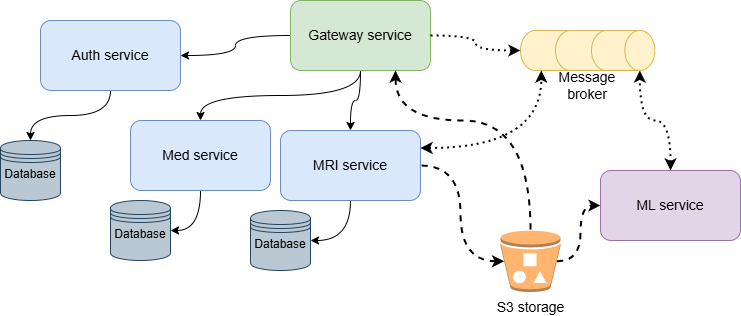

The diagram above was exported from draw.io. Its source (the exported page's mxGraphModel, read from the mxfile embedded in the PNG):
<mxGraphModel dx="1386" dy="767" grid="1" gridSize="10" guides="1" tooltips="1" connect="1" arrows="1" fold="1" page="1" pageScale="1" pageWidth="827" pageHeight="1169" math="0" shadow="0">
  <root>
    <mxCell id="0" />
    <mxCell id="1" parent="0" />
    <mxCell id="22GdI2Yvy2ueKPu6FiHA-7" style="edgeStyle=orthogonalEdgeStyle;rounded=0;orthogonalLoop=1;jettySize=auto;html=1;exitX=0.5;exitY=1;exitDx=0;exitDy=0;entryX=0.5;entryY=0;entryDx=0;entryDy=0;curved=1;" parent="1" source="22GdI2Yvy2ueKPu6FiHA-1" target="22GdI2Yvy2ueKPu6FiHA-3" edge="1">
      <mxGeometry relative="1" as="geometry" />
    </mxCell>
    <mxCell id="22GdI2Yvy2ueKPu6FiHA-8" style="edgeStyle=orthogonalEdgeStyle;rounded=0;orthogonalLoop=1;jettySize=auto;html=1;exitX=0.5;exitY=1;exitDx=0;exitDy=0;entryX=0.5;entryY=0;entryDx=0;entryDy=0;curved=1;" parent="1" source="22GdI2Yvy2ueKPu6FiHA-1" target="22GdI2Yvy2ueKPu6FiHA-4" edge="1">
      <mxGeometry relative="1" as="geometry" />
    </mxCell>
    <mxCell id="22GdI2Yvy2ueKPu6FiHA-33" style="edgeStyle=orthogonalEdgeStyle;shape=connector;curved=1;rounded=0;orthogonalLoop=1;jettySize=auto;html=1;exitX=0;exitY=0.5;exitDx=0;exitDy=0;entryX=1;entryY=0.5;entryDx=0;entryDy=0;strokeColor=default;align=center;verticalAlign=middle;fontFamily=Helvetica;fontSize=11;fontColor=default;labelBackgroundColor=default;endArrow=classic;" parent="1" source="22GdI2Yvy2ueKPu6FiHA-1" target="22GdI2Yvy2ueKPu6FiHA-2" edge="1">
      <mxGeometry relative="1" as="geometry" />
    </mxCell>
    <mxCell id="22GdI2Yvy2ueKPu6FiHA-1" value="&lt;font style=&quot;font-size: 14px;&quot;&gt;Gateway service&lt;/font&gt;" style="rounded=1;whiteSpace=wrap;html=1;fillColor=#d5e8d4;strokeColor=#82b366;" parent="1" vertex="1">
      <mxGeometry x="330" y="120" width="140" height="70" as="geometry" />
    </mxCell>
    <mxCell id="22GdI2Yvy2ueKPu6FiHA-34" style="edgeStyle=orthogonalEdgeStyle;shape=connector;curved=1;rounded=0;orthogonalLoop=1;jettySize=auto;html=1;exitX=0.5;exitY=1;exitDx=0;exitDy=0;entryX=0.5;entryY=0;entryDx=0;entryDy=0;strokeColor=default;align=center;verticalAlign=middle;fontFamily=Helvetica;fontSize=11;fontColor=default;labelBackgroundColor=default;endArrow=classic;" parent="1" source="22GdI2Yvy2ueKPu6FiHA-2" target="22GdI2Yvy2ueKPu6FiHA-12" edge="1">
      <mxGeometry relative="1" as="geometry" />
    </mxCell>
    <mxCell id="22GdI2Yvy2ueKPu6FiHA-2" value="&lt;font style=&quot;font-size: 14px;&quot;&gt;Auth&amp;nbsp;&lt;/font&gt;&lt;span style=&quot;font-size: 14px;&quot;&gt;service&lt;/span&gt;" style="rounded=1;whiteSpace=wrap;html=1;fillColor=#dae8fc;strokeColor=#6c8ebf;" parent="1" vertex="1">
      <mxGeometry x="80" y="140" width="140" height="70" as="geometry" />
    </mxCell>
    <mxCell id="22GdI2Yvy2ueKPu6FiHA-43" style="edgeStyle=orthogonalEdgeStyle;shape=connector;curved=1;rounded=0;orthogonalLoop=1;jettySize=auto;html=1;exitX=0.5;exitY=1;exitDx=0;exitDy=0;entryX=1;entryY=0.5;entryDx=0;entryDy=0;strokeColor=default;align=center;verticalAlign=middle;fontFamily=Helvetica;fontSize=11;fontColor=default;labelBackgroundColor=default;endArrow=classic;" parent="1" source="22GdI2Yvy2ueKPu6FiHA-3" target="22GdI2Yvy2ueKPu6FiHA-24" edge="1">
      <mxGeometry relative="1" as="geometry" />
    </mxCell>
    <mxCell id="22GdI2Yvy2ueKPu6FiHA-3" value="&lt;font style=&quot;font-size: 14px;&quot;&gt;Med&amp;nbsp;service&lt;/font&gt;" style="rounded=1;whiteSpace=wrap;html=1;fillColor=#dae8fc;strokeColor=#6c8ebf;" parent="1" vertex="1">
      <mxGeometry x="170" y="240" width="140" height="70" as="geometry" />
    </mxCell>
    <mxCell id="22GdI2Yvy2ueKPu6FiHA-44" style="edgeStyle=orthogonalEdgeStyle;shape=connector;curved=1;rounded=0;orthogonalLoop=1;jettySize=auto;html=1;exitX=0.5;exitY=1;exitDx=0;exitDy=0;entryX=1;entryY=0.5;entryDx=0;entryDy=0;strokeColor=default;align=center;verticalAlign=middle;fontFamily=Helvetica;fontSize=11;fontColor=default;labelBackgroundColor=default;endArrow=classic;" parent="1" source="22GdI2Yvy2ueKPu6FiHA-4" target="22GdI2Yvy2ueKPu6FiHA-42" edge="1">
      <mxGeometry relative="1" as="geometry" />
    </mxCell>
    <mxCell id="22GdI2Yvy2ueKPu6FiHA-4" value="&lt;font style=&quot;font-size: 14px;&quot;&gt;MRI service&lt;/font&gt;" style="rounded=1;whiteSpace=wrap;html=1;fillColor=#dae8fc;strokeColor=#6c8ebf;" parent="1" vertex="1">
      <mxGeometry x="320" y="250" width="140" height="70" as="geometry" />
    </mxCell>
    <mxCell id="22GdI2Yvy2ueKPu6FiHA-9" value="&lt;font style=&quot;font-size: 14px;&quot;&gt;ML service&lt;/font&gt;" style="rounded=1;whiteSpace=wrap;html=1;fillColor=#e1d5e7;strokeColor=#9673a6;" parent="1" vertex="1">
      <mxGeometry x="640" y="290" width="140" height="70" as="geometry" />
    </mxCell>
    <mxCell id="22GdI2Yvy2ueKPu6FiHA-12" value="&lt;span&gt;&lt;font style=&quot;font-size: 12px;&quot;&gt;Database&lt;/font&gt;&lt;/span&gt;&lt;div&gt;&lt;span&gt;&lt;br&gt;&lt;/span&gt;&lt;/div&gt;" style="shape=datastore;whiteSpace=wrap;html=1;fontFamily=Helvetica;fontSize=11;labelBackgroundColor=none;fillColor=#bac8d3;strokeColor=#23445d;fontColor=default;" parent="1" vertex="1">
      <mxGeometry x="40" y="260" width="60" height="60" as="geometry" />
    </mxCell>
    <mxCell id="22GdI2Yvy2ueKPu6FiHA-39" style="edgeStyle=orthogonalEdgeStyle;shape=connector;curved=1;rounded=0;orthogonalLoop=1;jettySize=auto;html=1;exitX=0.06;exitY=0.5;exitDx=0;exitDy=0;exitPerimeter=0;entryX=1;entryY=0.5;entryDx=0;entryDy=0;strokeColor=default;align=center;verticalAlign=middle;fontFamily=Helvetica;fontSize=11;fontColor=default;labelBackgroundColor=default;endArrow=none;startFill=1;startArrow=classic;dashed=1;strokeWidth=2;" parent="1" source="22GdI2Yvy2ueKPu6FiHA-20" target="22GdI2Yvy2ueKPu6FiHA-4" edge="1">
      <mxGeometry relative="1" as="geometry" />
    </mxCell>
    <mxCell id="22GdI2Yvy2ueKPu6FiHA-40" style="edgeStyle=orthogonalEdgeStyle;shape=connector;curved=1;rounded=0;orthogonalLoop=1;jettySize=auto;html=1;exitX=0.94;exitY=0.5;exitDx=0;exitDy=0;exitPerimeter=0;entryX=0;entryY=0.5;entryDx=0;entryDy=0;strokeColor=default;align=center;verticalAlign=middle;fontFamily=Helvetica;fontSize=11;fontColor=default;labelBackgroundColor=default;endArrow=classic;dashed=1;strokeWidth=2;" parent="1" source="22GdI2Yvy2ueKPu6FiHA-20" target="22GdI2Yvy2ueKPu6FiHA-9" edge="1">
      <mxGeometry relative="1" as="geometry" />
    </mxCell>
    <mxCell id="22GdI2Yvy2ueKPu6FiHA-20" value="&lt;font style=&quot;font-size: 14px;&quot;&gt;S3 storage&lt;/font&gt;" style="outlineConnect=0;dashed=0;verticalLabelPosition=bottom;verticalAlign=top;align=center;html=1;shape=mxgraph.aws3.bucket_with_objects;fillColor=#FFB570;fontFamily=Helvetica;fontSize=11;labelBackgroundColor=default;strokeColor=#d79b00;" parent="1" vertex="1">
      <mxGeometry x="540" y="350" width="60" height="61.5" as="geometry" />
    </mxCell>
    <mxCell id="22GdI2Yvy2ueKPu6FiHA-22" value="" style="group" parent="1" connectable="0" vertex="1">
      <mxGeometry x="560.0049999999999" y="149.995" width="134.33000000000004" height="70.005" as="geometry" />
    </mxCell>
    <mxCell id="22GdI2Yvy2ueKPu6FiHA-15" value="" style="group" parent="22GdI2Yvy2ueKPu6FiHA-22" connectable="0" vertex="1">
      <mxGeometry width="134.33000000000004" height="40" as="geometry" />
    </mxCell>
    <mxCell id="22GdI2Yvy2ueKPu6FiHA-14" value="" style="shape=cylinder3;whiteSpace=wrap;html=1;boundedLbl=1;backgroundOutline=1;size=15;lid=0;fontFamily=Helvetica;fontSize=11;labelBackgroundColor=default;aspect=fixed;rotation=90;fillColor=#fff2cc;strokeColor=#d6b656;" parent="22GdI2Yvy2ueKPu6FiHA-15" vertex="1">
      <mxGeometry x="6.665000000000077" y="-6.664999999999964" width="40" height="53.33" as="geometry" />
    </mxCell>
    <mxCell id="22GdI2Yvy2ueKPu6FiHA-13" value="" style="shape=cylinder3;whiteSpace=wrap;html=1;boundedLbl=1;backgroundOutline=1;size=15;lid=0;fontFamily=Helvetica;fontSize=11;labelBackgroundColor=default;aspect=fixed;rotation=90;fillColor=#fff2cc;strokeColor=#d6b656;" parent="22GdI2Yvy2ueKPu6FiHA-15" vertex="1">
      <mxGeometry x="41.66500000000008" y="-6.664999999999964" width="40" height="53.33" as="geometry" />
    </mxCell>
    <mxCell id="22GdI2Yvy2ueKPu6FiHA-11" value="" style="shape=cylinder3;whiteSpace=wrap;html=1;boundedLbl=1;backgroundOutline=1;size=15;fontFamily=Helvetica;fontSize=11;labelBackgroundColor=default;rotation=90;fillColor=#fff2cc;strokeColor=#d6b656;" parent="22GdI2Yvy2ueKPu6FiHA-15" vertex="1">
      <mxGeometry x="82.66500000000008" y="-11.664999999999964" width="40" height="63.33" as="geometry" />
    </mxCell>
    <mxCell id="22GdI2Yvy2ueKPu6FiHA-21" value="&lt;font style=&quot;font-size: 14px;&quot;&gt;Message broker&lt;/font&gt;" style="text;html=1;align=center;verticalAlign=middle;whiteSpace=wrap;rounded=0;fontFamily=Helvetica;fontSize=11;fontColor=default;labelBackgroundColor=none;" parent="22GdI2Yvy2ueKPu6FiHA-22" vertex="1">
      <mxGeometry x="37.16500000000008" y="40.004999999999995" width="60" height="30" as="geometry" />
    </mxCell>
    <mxCell id="22GdI2Yvy2ueKPu6FiHA-24" value="&lt;span&gt;&lt;font style=&quot;font-size: 12px;&quot;&gt;Database&lt;/font&gt;&lt;/span&gt;&lt;div&gt;&lt;span&gt;&lt;br&gt;&lt;/span&gt;&lt;/div&gt;" style="shape=datastore;whiteSpace=wrap;html=1;fontFamily=Helvetica;fontSize=11;labelBackgroundColor=none;fillColor=#bac8d3;strokeColor=#23445d;fontColor=default;" parent="1" vertex="1">
      <mxGeometry x="150" y="320" width="60" height="60" as="geometry" />
    </mxCell>
    <mxCell id="22GdI2Yvy2ueKPu6FiHA-26" style="edgeStyle=orthogonalEdgeStyle;shape=connector;curved=1;rounded=0;orthogonalLoop=1;jettySize=auto;html=1;exitX=1;exitY=0.5;exitDx=0;exitDy=0;entryX=0.5;entryY=1;entryDx=0;entryDy=0;entryPerimeter=0;strokeColor=default;align=center;verticalAlign=middle;fontFamily=Helvetica;fontSize=11;fontColor=default;labelBackgroundColor=default;endArrow=classic;dashed=1;dashPattern=1 2;strokeWidth=2;" parent="1" source="22GdI2Yvy2ueKPu6FiHA-1" target="22GdI2Yvy2ueKPu6FiHA-14" edge="1">
      <mxGeometry relative="1" as="geometry" />
    </mxCell>
    <mxCell id="22GdI2Yvy2ueKPu6FiHA-37" style="edgeStyle=orthogonalEdgeStyle;shape=connector;curved=1;rounded=0;orthogonalLoop=1;jettySize=auto;html=1;exitX=0.75;exitY=1;exitDx=0;exitDy=0;entryX=0.5;entryY=0;entryDx=0;entryDy=0;entryPerimeter=0;strokeColor=default;align=center;verticalAlign=middle;fontFamily=Helvetica;fontSize=11;fontColor=default;labelBackgroundColor=default;endArrow=none;dashed=1;startArrow=classic;startFill=1;strokeWidth=2;" parent="1" source="22GdI2Yvy2ueKPu6FiHA-1" target="22GdI2Yvy2ueKPu6FiHA-20" edge="1">
      <mxGeometry relative="1" as="geometry">
        <Array as="points">
          <mxPoint x="435" y="240" />
          <mxPoint x="570" y="240" />
        </Array>
      </mxGeometry>
    </mxCell>
    <mxCell id="22GdI2Yvy2ueKPu6FiHA-42" value="&lt;span&gt;&lt;font style=&quot;font-size: 12px;&quot;&gt;Database&lt;/font&gt;&lt;/span&gt;&lt;div&gt;&lt;span&gt;&lt;br&gt;&lt;/span&gt;&lt;/div&gt;" style="shape=datastore;whiteSpace=wrap;html=1;fontFamily=Helvetica;fontSize=11;labelBackgroundColor=none;fillColor=#bac8d3;strokeColor=#23445d;fontColor=default;" parent="1" vertex="1">
      <mxGeometry x="290" y="330" width="60" height="60" as="geometry" />
    </mxCell>
    <mxCell id="22GdI2Yvy2ueKPu6FiHA-46" style="edgeStyle=orthogonalEdgeStyle;shape=connector;curved=1;rounded=0;orthogonalLoop=1;jettySize=auto;html=1;exitX=0.5;exitY=0;exitDx=0;exitDy=0;entryX=1;entryY=0;entryDx=0;entryDy=15;entryPerimeter=0;strokeColor=default;align=center;verticalAlign=middle;fontFamily=Helvetica;fontSize=11;fontColor=default;labelBackgroundColor=default;endArrow=classic;startArrow=classic;startFill=1;dashed=1;dashPattern=1 2;strokeWidth=2;" parent="1" source="22GdI2Yvy2ueKPu6FiHA-9" target="22GdI2Yvy2ueKPu6FiHA-11" edge="1">
      <mxGeometry relative="1" as="geometry" />
    </mxCell>
    <mxCell id="22GdI2Yvy2ueKPu6FiHA-47" style="edgeStyle=orthogonalEdgeStyle;shape=connector;curved=1;rounded=0;orthogonalLoop=1;jettySize=auto;html=1;exitX=1;exitY=0.25;exitDx=0;exitDy=0;entryX=1;entryY=0;entryDx=0;entryDy=32.4975;entryPerimeter=0;strokeColor=default;align=center;verticalAlign=middle;fontFamily=Helvetica;fontSize=11;fontColor=default;labelBackgroundColor=default;endArrow=classic;dashed=1;dashPattern=1 2;strokeWidth=2;startArrow=classic;startFill=1;" parent="1" source="22GdI2Yvy2ueKPu6FiHA-4" target="22GdI2Yvy2ueKPu6FiHA-14" edge="1">
      <mxGeometry relative="1" as="geometry" />
    </mxCell>
  </root>
</mxGraphModel>